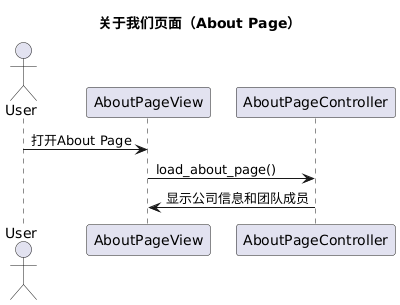

The diagram above was rendered by PlantUML. Its source (embedded in the PNG):
@startuml
title 关于我们页面（About Page）

actor User
participant "AboutPageView" as View
participant "AboutPageController" as Controller

User -> View: 打开About Page
View -> Controller: load_about_page()
Controller -> View: 显示公司信息和团队成员
@enduml